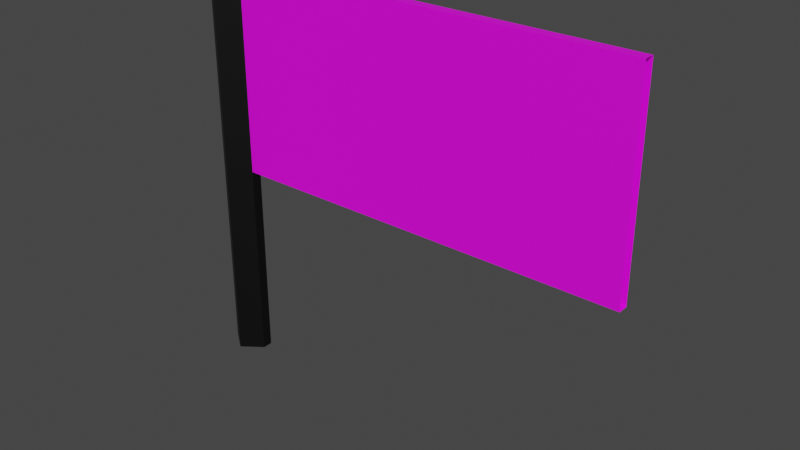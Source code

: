 # Source: flag.blend  (saved by Blender 3.2.14; exported with 4.5.12 LTS)
import bpy
from mathutils import Matrix  # noqa: F401  (used for matrix-valued properties, if any)

bpy.ops.wm.read_factory_settings(use_empty=True)
scene = bpy.context.scene
scene.name = 'Scene'

# ---- images (referenced by path relative to the original .blend; pixels are not part of the script)
import os
ASSET_DIR = os.environ.get("B2B_ASSET_DIR", "")  # directory of the original .blend (textures are referenced by path, not embedded)
HERE = os.path.dirname(os.path.abspath(__file__))  # packed textures are extracted next to this script under _unpacked/

def load_image(name, relpath, width, height, colorspace="sRGB"):
    """Load a texture the original file referenced (path relative to the .blend, or extracted next to this script)."""
    p = next((c for c in (os.path.join(HERE, relpath), os.path.join(ASSET_DIR, relpath)) if relpath and os.path.exists(c)), "")
    if p:
        img = bpy.data.images.load(p, check_existing=True)
        img.name = name
    else:  # same state as the original file: an image datablock whose file is absent (Cycles renders it pink)
        img = bpy.data.images.new(name, width, height)
        img.source = "FILE"
        img.filepath = "//" + (relpath or name)
    img.colorspace_settings.name = colorspace
    return img
img_goal = load_image('Goal', 'Goal.png', 1024, 1024, 'sRGB')

# ---- materials (node trees are filled in below, after node groups)
mat_pole = bpy.data.materials.new('Pole')
mat_pole.use_transparent_shadow = False
mat_flag = bpy.data.materials.new('Flag')
mat_flag.use_transparent_shadow = False

# ---- material node trees
mat_pole.use_nodes = True; mat_pole.node_tree.nodes.clear()
_N = mat_pole.node_tree.nodes; _L = mat_pole.node_tree.links
n0 = _N.new('ShaderNodeBsdfPrincipled'); n0.name = 'Principled BSDF'; n0.location = (10, 300)
n0.distribution = 'GGX'
n0.subsurface_method = 'RANDOM_WALK_SKIN'
n0.inputs[0].default_value = (0.0, 0.0, 0.0, 1.0)
n0.inputs[3].default_value = 1.45
n0.inputs[27].default_value = (0.0, 0.0, 0.0, 1.0)
n0.inputs[28].default_value = 1.0
n1 = _N.new('ShaderNodeOutputMaterial'); n1.name = 'Material Output'; n1.location = (300, 300)
_L.new(n0.outputs[0], n1.inputs[0])
n1.is_active_output = True
mat_flag.use_nodes = True; mat_flag.node_tree.nodes.clear()
_N = mat_flag.node_tree.nodes; _L = mat_flag.node_tree.links
n0 = _N.new('ShaderNodeBsdfPrincipled'); n0.name = 'Principled BSDF'; n0.location = (10, 300)
n0.distribution = 'GGX'
n0.subsurface_method = 'RANDOM_WALK_SKIN'
n0.inputs[3].default_value = 1.45
n0.inputs[27].default_value = (0.0, 0.0, 0.0, 1.0)
n0.inputs[28].default_value = 1.0
n1 = _N.new('ShaderNodeOutputMaterial'); n1.name = 'Material Output'; n1.location = (300, 300)
n2 = _N.new('ShaderNodeTexImage'); n2.name = 'Image Texture'; n2.location = (-280, 280)
n2.image = img_goal
_L.new(n0.outputs[0], n1.inputs[0])
_L.new(n2.outputs[0], n0.inputs[0])
n1.is_active_output = True

# ---- world
world_world = bpy.data.worlds.new('World'); scene.world = world_world
world_world.use_nodes = True; world_world.node_tree.nodes.clear()
_N = world_world.node_tree.nodes; _L = world_world.node_tree.links
n0 = _N.new('ShaderNodeOutputWorld'); n0.name = 'World Output'; n0.location = (300, 300)
n1 = _N.new('ShaderNodeBackground'); n1.name = 'Background'; n1.location = (10, 300)
n1.inputs[0].default_value = (0.05088, 0.05088, 0.05088, 1.0)
_L.new(n1.outputs[0], n0.inputs[0])
n0.is_active_output = True
world_world.color = (0.05088, 0.05088, 0.05088)
world_world.use_sun_shadow = False
world_world.sun_shadow_jitter_overblur = 0.0

# ---- meshes
me_goal = bpy.data.meshes.new('Goal')
me_goal.from_pydata([(0.0, 0.1, 0.0), (0.0, 0.1, 2.0), (0.1, 0.025, 0.0), (0.1, 0.025, 2.0), (0.1, -0.025, 0.0), (0.1, -0.025, 2.0), (0.0, -0.1, 0.0), (0.0, -0.1, 2.0), (-0.1, -0.025, 0.0), (-0.1, -0.025, 2.0), (-0.1, 0.025, 0.0), (-0.1, 0.025, 2.0), (2.1, 0.025, 1.0), (2.1, 0.025, 2.0), (0.0, 0.1, 1.0), (0.1, 0.025, 1.0), (0.1, -0.025, 1.0), (0.0, -0.1, 1.0), (-0.1, -0.025, 1.0), (-0.1, 0.025, 1.0), (2.035, 0.025, 1.0), (1.971, 0.025, 1.0), (1.906, 0.025, 1.0), (1.842, 0.025, 1.0), (1.777, 0.025, 1.0), (1.713, 0.025, 1.0), (1.648, 0.025, 1.0), (1.584, 0.025, 1.0), (1.519, 0.025, 1.0), (1.455, 0.025, 1.0), (1.39, 0.025, 1.0), (1.326, 0.025, 1.0), (1.261, 0.025, 1.0), (1.197, 0.025, 1.0), (1.132, 0.025, 1.0), (1.068, 0.025, 1.0), (1.003, 0.025, 1.0), (0.9387, 0.025, 1.0), (0.8742, 0.025, 1.0), (0.8097, 0.025, 1.0), (0.7452, 0.025, 1.0), (0.6806, 0.025, 1.0), (0.6161, 0.025, 1.0), (0.5516, 0.025, 1.0), (0.4871, 0.025, 1.0), (0.4226, 0.025, 1.0), (0.3581, 0.025, 1.0), (0.2935, 0.025, 1.0), (0.229, 0.025, 1.0), (0.1645, 0.025, 1.0), (2.035, 0.025, 2.0), (1.971, 0.025, 2.0), (1.906, 0.025, 2.0), (1.842, 0.025, 2.0), (1.777, 0.025, 2.0), (1.713, 0.025, 2.0), (1.648, 0.025, 2.0), (1.584, 0.025, 2.0), (1.519, 0.025, 2.0), (1.455, 0.025, 2.0), (1.39, 0.025, 2.0), (1.326, 0.025, 2.0), (1.261, 0.025, 2.0), (1.197, 0.025, 2.0), (1.132, 0.025, 2.0), (1.068, 0.025, 2.0), (1.003, 0.025, 2.0), (0.9387, 0.025, 2.0), (0.8742, 0.025, 2.0), (0.8097, 0.025, 2.0), (0.7452, 0.025, 2.0), (0.6806, 0.025, 2.0), (0.6161, 0.025, 2.0), (0.5516, 0.025, 2.0), (0.4871, 0.025, 2.0), (0.4226, 0.025, 2.0), (0.3581, 0.025, 2.0), (0.2935, 0.025, 2.0), (0.229, 0.025, 2.0), (0.1645, 0.025, 2.0), (2.1, -0.025, 1.0), (2.1, -0.025, 2.0), (2.035, -0.025, 1.0), (1.971, -0.025, 1.0), (1.906, -0.025, 1.0), (1.842, -0.025, 1.0), (1.777, -0.025, 1.0), (1.713, -0.025, 1.0), (1.648, -0.025, 1.0), (1.584, -0.025, 1.0), (1.519, -0.025, 1.0), (1.455, -0.025, 1.0), (1.39, -0.025, 1.0), (1.326, -0.025, 1.0), (1.261, -0.025, 1.0), (1.197, -0.025, 1.0), (1.132, -0.025, 1.0), (1.068, -0.025, 1.0), (1.003, -0.025, 1.0), (0.9387, -0.025, 1.0), (0.8742, -0.025, 1.0), (0.8097, -0.025, 1.0), (0.7452, -0.025, 1.0), (0.6806, -0.025, 1.0), (0.6161, -0.025, 1.0), (0.5516, -0.025, 1.0), (0.4871, -0.025, 1.0), (0.4226, -0.025, 1.0), (0.3581, -0.025, 1.0), (0.2935, -0.025, 1.0), (0.229, -0.025, 1.0), (0.1645, -0.025, 1.0), (2.035, -0.025, 2.0), (1.971, -0.025, 2.0), (1.906, -0.025, 2.0), (1.842, -0.025, 2.0), (1.777, -0.025, 2.0), (1.713, -0.025, 2.0), (1.648, -0.025, 2.0), (1.584, -0.025, 2.0), (1.519, -0.025, 2.0), (1.455, -0.025, 2.0), (1.39, -0.025, 2.0), (1.326, -0.025, 2.0), (1.261, -0.025, 2.0), (1.197, -0.025, 2.0), (1.132, -0.025, 2.0), (1.068, -0.025, 2.0), (1.003, -0.025, 2.0), (0.9387, -0.025, 2.0), (0.8742, -0.025, 2.0), (0.8097, -0.025, 2.0), (0.7452, -0.025, 2.0), (0.6806, -0.025, 2.0), (0.6161, -0.025, 2.0), (0.5516, -0.025, 2.0), (0.4871, -0.025, 2.0), (0.4226, -0.025, 2.0), (0.3581, -0.025, 2.0), (0.2935, -0.025, 2.0), (0.229, -0.025, 2.0), (0.1645, -0.025, 2.0), (0.0, 0.1, 1.5), (2.1, 0.025, 1.5), (0.1, 0.025, 1.5), (0.1, -0.025, 1.5), (0.0, -0.1, 1.5), (-0.1, -0.025, 1.5), (-0.1, 0.025, 1.5), (2.1, -0.025, 1.5), (0.1645, 0.025, 1.5), (0.229, 0.025, 1.5), (0.2935, 0.025, 1.5), (0.3581, 0.025, 1.5), (0.4226, 0.025, 1.5), (0.4871, 0.025, 1.5), (0.5516, 0.025, 1.5), (0.6161, 0.025, 1.5), (0.6806, 0.025, 1.5), (0.7452, 0.025, 1.5), (0.8097, 0.025, 1.5), (0.8742, 0.025, 1.5), (0.9387, 0.025, 1.5), (1.003, 0.025, 1.5), (1.068, 0.025, 1.5), (1.132, 0.025, 1.5), (1.197, 0.025, 1.5), (1.261, 0.025, 1.5), (1.326, 0.025, 1.5), (1.39, 0.025, 1.5), (1.455, 0.025, 1.5), (1.519, 0.025, 1.5), (1.584, 0.025, 1.5), (1.648, 0.025, 1.5), (1.713, 0.025, 1.5), (1.777, 0.025, 1.5), (1.842, 0.025, 1.5), (1.906, 0.025, 1.5), (1.971, 0.025, 1.5), (2.035, 0.025, 1.5), (0.1645, -0.025, 1.5), (0.229, -0.025, 1.5), (0.2935, -0.025, 1.5), (0.3581, -0.025, 1.5), (0.4226, -0.025, 1.5), (0.4871, -0.025, 1.5), (0.5516, -0.025, 1.5), (0.6161, -0.025, 1.5), (0.6806, -0.025, 1.5), (0.7452, -0.025, 1.5), (0.8097, -0.025, 1.5), (0.8742, -0.025, 1.5), (0.9387, -0.025, 1.5), (1.003, -0.025, 1.5), (1.068, -0.025, 1.5), (1.132, -0.025, 1.5), (1.197, -0.025, 1.5), (1.261, -0.025, 1.5), (1.326, -0.025, 1.5), (1.39, -0.025, 1.5), (1.455, -0.025, 1.5), (1.519, -0.025, 1.5), (1.584, -0.025, 1.5), (1.648, -0.025, 1.5), (1.713, -0.025, 1.5), (1.777, -0.025, 1.5), (1.842, -0.025, 1.5), (1.906, -0.025, 1.5), (1.971, -0.025, 1.5), (2.035, -0.025, 1.5)], [], [(142, 1, 3, 144), (16, 4, 2, 15), (145, 5, 7, 146), (146, 7, 9, 147), (4, 6, 0, 2), (6, 8, 10, 0), (148, 11, 1, 142), (150, 49, 15, 144), (7, 5, 3, 1), (10, 19, 14, 0), (9, 7, 1, 11), (6, 17, 18, 8), (4, 16, 17, 6), (141, 79, 3, 5), (0, 14, 15, 2), (8, 18, 19, 10), (49, 111, 16, 15), (179, 50, 13, 143), (209, 149, 81, 112), (150, 79, 78, 151), (151, 78, 77, 152), (152, 77, 76, 153), (153, 76, 75, 154), (154, 75, 74, 155), (155, 74, 73, 156), (156, 73, 72, 157), (157, 72, 71, 158), (158, 71, 70, 159), (159, 70, 69, 160), (160, 69, 68, 161), (161, 68, 67, 162), (162, 67, 66, 163), (163, 66, 65, 164), (164, 65, 64, 165), (165, 64, 63, 166), (166, 63, 62, 167), (167, 62, 61, 168), (168, 61, 60, 169), (169, 60, 59, 170), (170, 59, 58, 171), (171, 58, 57, 172), (172, 57, 56, 173), (173, 56, 55, 174), (174, 55, 54, 175), (175, 54, 53, 176), (176, 53, 52, 177), (177, 52, 51, 178), (178, 51, 50, 179), (180, 181, 140, 141), (181, 182, 139, 140), (182, 183, 138, 139), (183, 184, 137, 138), (184, 185, 136, 137), (185, 186, 135, 136), (186, 187, 134, 135), (187, 188, 133, 134), (188, 189, 132, 133), (189, 190, 131, 132), (190, 191, 130, 131), (191, 192, 129, 130), (192, 193, 128, 129), (193, 194, 127, 128), (194, 195, 126, 127), (195, 196, 125, 126), (196, 197, 124, 125), (197, 198, 123, 124), (198, 199, 122, 123), (199, 200, 121, 122), (200, 201, 120, 121), (201, 202, 119, 120), (202, 203, 118, 119), (203, 204, 117, 118), (204, 205, 116, 117), (205, 206, 115, 116), (206, 207, 114, 115), (207, 208, 113, 114), (208, 209, 112, 113), (65, 66, 128, 127), (40, 39, 101, 102), (66, 67, 129, 128), (41, 40, 102, 103), (67, 68, 130, 129), (42, 41, 103, 104), (68, 69, 131, 130), (43, 42, 104, 105), (69, 70, 132, 131), (44, 43, 105, 106), (70, 71, 133, 132), (45, 44, 106, 107), (71, 72, 134, 133), (46, 45, 107, 108), (20, 12, 80, 82), (72, 73, 135, 134), (47, 46, 108, 109), (21, 20, 82, 83), (73, 74, 136, 135), (48, 47, 109, 110), (22, 21, 83, 84), (74, 75, 137, 136), (49, 48, 110, 111), (23, 22, 84, 85), (75, 76, 138, 137), (13, 50, 112, 81), (24, 23, 85, 86), (76, 77, 139, 138), (50, 51, 113, 112), (25, 24, 86, 87), (77, 78, 140, 139), (51, 52, 114, 113), (26, 25, 87, 88), (78, 79, 141, 140), (52, 53, 115, 114), (27, 26, 88, 89), (180, 141, 5, 145), (53, 54, 116, 115), (28, 27, 89, 90), (54, 55, 117, 116), (29, 28, 90, 91), (55, 56, 118, 117), (30, 29, 91, 92), (56, 57, 119, 118), (31, 30, 92, 93), (57, 58, 120, 119), (32, 31, 93, 94), (58, 59, 121, 120), (33, 32, 94, 95), (59, 60, 122, 121), (34, 33, 95, 96), (60, 61, 123, 122), (35, 34, 96, 97), (61, 62, 124, 123), (36, 35, 97, 98), (62, 63, 125, 124), (37, 36, 98, 99), (63, 64, 126, 125), (38, 37, 99, 100), (64, 65, 127, 126), (39, 38, 100, 101), (111, 180, 145, 16), (83, 82, 209, 208), (84, 83, 208, 207), (85, 84, 207, 206), (86, 85, 206, 205), (87, 86, 205, 204), (88, 87, 204, 203), (89, 88, 203, 202), (90, 89, 202, 201), (91, 90, 201, 200), (92, 91, 200, 199), (93, 92, 199, 198), (94, 93, 198, 197), (95, 94, 197, 196), (96, 95, 196, 195), (97, 96, 195, 194), (98, 97, 194, 193), (99, 98, 193, 192), (100, 99, 192, 191), (101, 100, 191, 190), (102, 101, 190, 189), (103, 102, 189, 188), (104, 103, 188, 187), (105, 104, 187, 186), (106, 105, 186, 185), (107, 106, 185, 184), (108, 107, 184, 183), (109, 108, 183, 182), (110, 109, 182, 181), (111, 110, 181, 180), (21, 178, 179, 20), (22, 177, 178, 21), (23, 176, 177, 22), (24, 175, 176, 23), (25, 174, 175, 24), (26, 173, 174, 25), (27, 172, 173, 26), (28, 171, 172, 27), (29, 170, 171, 28), (30, 169, 170, 29), (31, 168, 169, 30), (32, 167, 168, 31), (33, 166, 167, 32), (34, 165, 166, 33), (35, 164, 165, 34), (36, 163, 164, 35), (37, 162, 163, 36), (38, 161, 162, 37), (39, 160, 161, 38), (40, 159, 160, 39), (41, 158, 159, 40), (42, 157, 158, 41), (43, 156, 157, 42), (44, 155, 156, 43), (45, 154, 155, 44), (46, 153, 154, 45), (47, 152, 153, 46), (48, 151, 152, 47), (49, 150, 151, 48), (82, 80, 149, 209), (20, 179, 143, 12), (79, 150, 144, 3), (19, 148, 142, 14), (17, 146, 147, 18), (16, 145, 146, 17), (14, 142, 144, 15)])
me_goal.polygons.foreach_set('material_index', [0, 0, 0, 0, 0, 0, 0, 1, 0, 0, 0, 0, 0, 1, 0, 0, 1, 1, 1, 1, 1, 1, 1, 1, 1, 1, 1, 1, 1, 1, 1, 1, 1, 1, 1, 1, 1, 1, 1, 1, 1, 1, 1, 1, 1, 1, 1, 1, 1, 1, 1, 1, 1, 1, 1, 1, 1, 1, 1, 1, 1, 1, 1, 1, 1, 1, 1, 1, 1, 1, 1, 1, 1, 1, 1, 1, 1, 1, 1, 1, 1, 1, 1, 1, 1, 1, 1, 1, 1, 1, 1, 1, 1, 1, 1, 1, 1, 1, 1, 1, 1, 1, 1, 1, 1, 1, 1, 1, 1, 1, 1, 1, 1, 1, 1, 1, 1, 1, 1, 1, 1, 1, 1, 1, 1, 1, 1, 1, 1, 1, 1, 1, 1, 1, 1, 1, 1, 1, 1, 1, 1, 1, 1, 1, 1, 1, 1, 1, 1, 1, 1, 1, 1, 1, 1, 1, 1, 1, 1, 1, 1, 1, 1, 1, 1, 1, 1, 1, 1, 1, 1, 1, 1, 1, 1, 1, 1, 1, 1, 1, 1, 1, 1, 1, 1, 1, 1, 1, 1, 1, 1, 1, 1, 1, 1, 1, 1, 1, 1, 1, 0, 0, 0, 0])
_uv = me_goal.uv_layers.new(name='UVMap')
_uv.uv.foreach_set('vector', [1.0, 0.875, 1.0, 1.0, 0.8333, 1.0, 0.8333, 0.875, 0.6667, 0.75, 0.6667, 0.5, 0.8333, 0.5, 0.8333, 0.75, 0.6667, 0.875, 0.6667, 1.0, 0.5, 1.0, 0.5, 0.875, 0.5, 0.875, 0.5, 1.0, 0.3333, 1.0, 0.3333, 0.875, 0.6667, 0.5, 0.5, 0.5, 1.0, 0.5, 0.8333, 0.5, 0.5, 0.5, 0.3333, 0.5, 0.1667, 0.5, -8.941e-08, 0.5, 0.1667, 0.875, 0.1667, 1.0, -8.941e-08, 1.0, -8.941e-08, 0.875, 0.9626, 0.2525, 0.9626, 0.005284, 0.9945, 0.005284, 0.9945, 0.2525, 0.5, 1.0, 0.6667, 1.0, 0.8333, 1.0, 1.0, 1.0, 0.1667, 0.5, 0.1667, 0.75, -8.941e-08, 0.75, -8.941e-08, 0.5, 0.3333, 1.0, 0.5, 1.0, -8.941e-08, 1.0, 0.1667, 1.0, 0.5, 0.5, 0.5, 0.75, 0.3333, 0.75, 0.3333, 0.5, 0.6667, 0.5, 0.6667, 0.75, 0.5, 0.75, 0.5, 0.5, 0.02085, 0.9822, 0.02088, 0.9822, 0.02088, 0.9823, 0.02085, 0.9823, 1.0, 0.5, 1.0, 0.75, 0.8333, 0.75, 0.8333, 0.5, 0.3333, 0.5, 0.3333, 0.75, 0.1667, 0.75, 0.1667, 0.5, 0.02081, 0.9822, 0.02085, 0.9822, 0.02085, 0.9823, 0.02081, 0.9823, 0.03739, 0.2525, 0.03739, 0.4998, 0.005484, 0.4998, 0.005482, 0.2525, 0.9626, 0.7475, 0.9945, 0.7475, 0.9945, 0.9947, 0.9626, 0.9947, 0.9626, 0.2525, 0.9626, 0.4998, 0.9307, 0.4998, 0.9307, 0.2525, 0.9307, 0.2525, 0.9307, 0.4998, 0.8988, 0.4998, 0.8988, 0.2525, 0.8988, 0.2525, 0.8988, 0.4998, 0.8669, 0.4998, 0.8669, 0.2525, 0.8669, 0.2525, 0.8669, 0.4998, 0.835, 0.4998, 0.835, 0.2525, 0.835, 0.2525, 0.835, 0.4998, 0.8031, 0.4998, 0.8031, 0.2525, 0.8031, 0.2525, 0.8031, 0.4998, 0.7712, 0.4998, 0.7712, 0.2525, 0.7712, 0.2525, 0.7712, 0.4998, 0.7393, 0.4998, 0.7393, 0.2525, 0.7393, 0.2525, 0.7393, 0.4998, 0.7074, 0.4998, 0.7074, 0.2525, 0.7074, 0.2525, 0.7074, 0.4998, 0.6755, 0.4998, 0.6755, 0.2525, 0.6755, 0.2525, 0.6755, 0.4998, 0.6436, 0.4998, 0.6436, 0.2525, 0.6436, 0.2525, 0.6436, 0.4998, 0.6117, 0.4998, 0.6117, 0.2525, 0.6117, 0.2525, 0.6117, 0.4998, 0.5798, 0.4998, 0.5798, 0.2525, 0.5798, 0.2525, 0.5798, 0.4998, 0.5479, 0.4998, 0.5479, 0.2525, 0.5479, 0.2525, 0.5479, 0.4998, 0.516, 0.4998, 0.516, 0.2525, 0.516, 0.2525, 0.516, 0.4998, 0.484, 0.4998, 0.484, 0.2525, 0.484, 0.2525, 0.484, 0.4998, 0.4521, 0.4998, 0.4521, 0.2525, 0.4521, 0.2525, 0.4521, 0.4998, 0.4202, 0.4998, 0.4202, 0.2525, 0.4202, 0.2525, 0.4202, 0.4998, 0.3883, 0.4998, 0.3883, 0.2525, 0.3883, 0.2525, 0.3883, 0.4998, 0.3564, 0.4998, 0.3564, 0.2525, 0.3564, 0.2525, 0.3564, 0.4998, 0.3245, 0.4998, 0.3245, 0.2525, 0.3245, 0.2525, 0.3245, 0.4998, 0.2926, 0.4998, 0.2926, 0.2525, 0.2926, 0.2525, 0.2926, 0.4998, 0.2607, 0.4998, 0.2607, 0.2525, 0.2607, 0.2525, 0.2607, 0.4998, 0.2288, 0.4998, 0.2288, 0.2525, 0.2288, 0.2525, 0.2288, 0.4998, 0.1969, 0.4998, 0.1969, 0.2525, 0.1969, 0.2525, 0.1969, 0.4998, 0.165, 0.4998, 0.165, 0.2525, 0.165, 0.2525, 0.165, 0.4998, 0.1331, 0.4998, 0.1331, 0.2525, 0.1331, 0.2525, 0.1331, 0.4998, 0.1012, 0.4998, 0.1012, 0.2525, 0.1012, 0.2525, 0.1012, 0.4998, 0.06929, 0.4998, 0.06929, 0.2525, 0.06929, 0.2525, 0.06929, 0.4998, 0.03739, 0.4998, 0.03739, 0.2525, 0.03739, 0.7475, 0.06929, 0.7475, 0.06929, 0.9947, 0.03739, 0.9947, 0.06929, 0.7475, 0.1012, 0.7475, 0.1012, 0.9947, 0.06929, 0.9947, 0.1012, 0.7475, 0.1331, 0.7475, 0.1331, 0.9947, 0.1012, 0.9947, 0.1331, 0.7475, 0.165, 0.7475, 0.165, 0.9947, 0.1331, 0.9947, 0.165, 0.7475, 0.1969, 0.7475, 0.1969, 0.9947, 0.165, 0.9947, 0.1969, 0.7475, 0.2288, 0.7475, 0.2288, 0.9947, 0.1969, 0.9947, 0.2288, 0.7475, 0.2607, 0.7475, 0.2607, 0.9947, 0.2288, 0.9947, 0.2607, 0.7475, 0.2926, 0.7475, 0.2926, 0.9947, 0.2607, 0.9947, 0.2926, 0.7475, 0.3245, 0.7475, 0.3245, 0.9947, 0.2926, 0.9947, 0.3245, 0.7475, 0.3564, 0.7475, 0.3564, 0.9947, 0.3245, 0.9947, 0.3564, 0.7475, 0.3883, 0.7475, 0.3883, 0.9947, 0.3564, 0.9947, 0.3883, 0.7475, 0.4202, 0.7475, 0.4202, 0.9947, 0.3883, 0.9947, 0.4202, 0.7475, 0.4521, 0.7475, 0.4521, 0.9947, 0.4202, 0.9947, 0.4521, 0.7475, 0.484, 0.7475, 0.484, 0.9947, 0.4521, 0.9947, 0.484, 0.7475, 0.516, 0.7475, 0.516, 0.9947, 0.484, 0.9947, 0.516, 0.7475, 0.5479, 0.7475, 0.5479, 0.9947, 0.516, 0.9947, 0.5479, 0.7475, 0.5798, 0.7475, 0.5798, 0.9947, 0.5479, 0.9947, 0.5798, 0.7475, 0.6117, 0.7475, 0.6117, 0.9947, 0.5798, 0.9947, 0.6117, 0.7475, 0.6436, 0.7475, 0.6436, 0.9947, 0.6117, 0.9947, 0.6436, 0.7475, 0.6755, 0.7475, 0.6755, 0.9947, 0.6436, 0.9947, 0.6755, 0.7475, 0.7074, 0.7475, 0.7074, 0.9947, 0.6755, 0.9947, 0.7074, 0.7475, 0.7393, 0.7475, 0.7393, 0.9947, 0.7074, 0.9947, 0.7393, 0.7475, 0.7712, 0.7475, 0.7712, 0.9947, 0.7393, 0.9947, 0.7712, 0.7475, 0.8031, 0.7475, 0.8031, 0.9947, 0.7712, 0.9947, 0.8031, 0.7475, 0.835, 0.7475, 0.835, 0.9947, 0.8031, 0.9947, 0.835, 0.7475, 0.8669, 0.7475, 0.8669, 0.9947, 0.835, 0.9947, 0.8669, 0.7475, 0.8988, 0.7475, 0.8988, 0.9947, 0.8669, 0.9947, 0.8988, 0.7475, 0.9307, 0.7475, 0.9307, 0.9947, 0.8988, 0.9947, 0.9307, 0.7475, 0.9626, 0.7475, 0.9626, 0.9947, 0.9307, 0.9947, 0.02088, 0.9819, 0.02088, 0.982, 0.02085, 0.982, 0.02085, 0.9819, 0.02081, 0.982, 0.02081, 0.982, 0.02085, 0.982, 0.02085, 0.982, 0.02088, 0.982, 0.02088, 0.982, 0.02085, 0.982, 0.02085, 0.982, 0.02081, 0.9821, 0.02081, 0.982, 0.02085, 0.982, 0.02085, 0.9821, 0.02088, 0.982, 0.02088, 0.982, 0.02085, 0.982, 0.02085, 0.982, 0.02081, 0.9821, 0.02081, 0.9821, 0.02085, 0.9821, 0.02085, 0.9821, 0.02088, 0.982, 0.02088, 0.982, 0.02085, 0.982, 0.02085, 0.982, 0.02081, 0.9821, 0.02081, 0.9821, 0.02085, 0.9821, 0.02085, 0.9821, 0.02088, 0.982, 0.02088, 0.982, 0.02085, 0.982, 0.02085, 0.982, 0.02081, 0.9821, 0.02081, 0.9821, 0.02085, 0.9821, 0.02085, 0.9821, 0.02088, 0.982, 0.02088, 0.9821, 0.02085, 0.9821, 0.02085, 0.982, 0.02081, 0.9821, 0.02081, 0.9821, 0.02085, 0.9821, 0.02085, 0.9821, 0.02088, 0.9821, 0.02088, 0.9821, 0.02085, 0.9821, 0.02085, 0.9821, 0.02081, 0.9822, 0.02081, 0.9821, 0.02085, 0.9821, 0.02085, 0.9822, 0.02081, 0.9816, 0.02081, 0.9816, 0.02085, 0.9816, 0.02085, 0.9816, 0.02088, 0.9821, 0.02088, 0.9821, 0.02085, 0.9821, 0.02085, 0.9821, 0.02081, 0.9822, 0.02081, 0.9822, 0.02085, 0.9822, 0.02085, 0.9822, 0.02081, 0.9816, 0.02081, 0.9816, 0.02085, 0.9816, 0.02085, 0.9816, 0.02088, 0.9821, 0.02088, 0.9821, 0.02085, 0.9821, 0.02085, 0.9821, 0.02081, 0.9822, 0.02081, 0.9822, 0.02085, 0.9822, 0.02085, 0.9822, 0.02081, 0.9816, 0.02081, 0.9816, 0.02085, 0.9816, 0.02085, 0.9816, 0.02088, 0.9821, 0.02088, 0.9821, 0.02085, 0.9821, 0.02085, 0.9821, 0.02081, 0.9822, 0.02081, 0.9822, 0.02085, 0.9822, 0.02085, 0.9822, 0.02081, 0.9817, 0.02081, 0.9816, 0.02085, 0.9816, 0.02085, 0.9817, 0.02088, 0.9821, 0.02088, 0.9822, 0.02085, 0.9822, 0.02085, 0.9821, 0.02088, 0.9816, 0.02088, 0.9816, 0.02085, 0.9816, 0.02085, 0.9816, 0.02081, 0.9817, 0.02081, 0.9817, 0.02085, 0.9817, 0.02085, 0.9817, 0.02088, 0.9822, 0.02088, 0.9822, 0.02085, 0.9822, 0.02085, 0.9822, 0.02088, 0.9816, 0.02088, 0.9816, 0.02085, 0.9816, 0.02085, 0.9816, 0.02081, 0.9817, 0.02081, 0.9817, 0.02085, 0.9817, 0.02085, 0.9817, 0.02088, 0.9822, 0.02088, 0.9822, 0.02085, 0.9822, 0.02085, 0.9822, 0.02088, 0.9816, 0.02088, 0.9816, 0.02085, 0.9816, 0.02085, 0.9816, 0.02081, 0.9817, 0.02081, 0.9817, 0.02085, 0.9817, 0.02085, 0.9817, 0.02088, 0.9822, 0.02088, 0.9822, 0.02085, 0.9822, 0.02085, 0.9822, 0.02088, 0.9816, 0.02088, 0.9817, 0.02085, 0.9817, 0.02085, 0.9816, 0.02081, 0.9818, 0.02081, 0.9817, 0.02085, 0.9817, 0.02085, 0.9818, 0.03739, 0.7475, 0.03739, 0.9947, 0.005481, 0.9947, 0.005482, 0.7475, 0.02088, 0.9817, 0.02088, 0.9817, 0.02085, 0.9817, 0.02085, 0.9817, 0.02081, 0.9818, 0.02081, 0.9818, 0.02085, 0.9818, 0.02085, 0.9818, 0.02088, 0.9817, 0.02088, 0.9817, 0.02085, 0.9817, 0.02085, 0.9817, 0.02081, 0.9818, 0.02081, 0.9818, 0.02085, 0.9818, 0.02085, 0.9818, 0.02088, 0.9817, 0.02088, 0.9817, 0.02085, 0.9817, 0.02085, 0.9817, 0.02081, 0.9818, 0.02081, 0.9818, 0.02085, 0.9818, 0.02085, 0.9818, 0.02088, 0.9817, 0.02088, 0.9818, 0.02085, 0.9818, 0.02085, 0.9817, 0.02081, 0.9818, 0.02081, 0.9818, 0.02085, 0.9818, 0.02085, 0.9818, 0.02088, 0.9818, 0.02088, 0.9818, 0.02085, 0.9818, 0.02085, 0.9818, 0.02081, 0.9819, 0.02081, 0.9818, 0.02085, 0.9818, 0.02085, 0.9819, 0.02088, 0.9818, 0.02088, 0.9818, 0.02085, 0.9818, 0.02085, 0.9818, 0.02081, 0.9819, 0.02081, 0.9819, 0.02085, 0.9819, 0.02085, 0.9819, 0.02088, 0.9818, 0.02088, 0.9818, 0.02085, 0.9818, 0.02085, 0.9818, 0.02081, 0.9819, 0.02081, 0.9819, 0.02085, 0.9819, 0.02085, 0.9819, 0.02088, 0.9818, 0.02088, 0.9818, 0.02085, 0.9818, 0.02085, 0.9818, 0.02081, 0.9819, 0.02081, 0.9819, 0.02085, 0.9819, 0.02085, 0.9819, 0.02088, 0.9818, 0.02088, 0.9819, 0.02085, 0.9819, 0.02085, 0.9818, 0.02081, 0.982, 0.02081, 0.9819, 0.02085, 0.9819, 0.02085, 0.982, 0.02088, 0.9819, 0.02088, 0.9819, 0.02085, 0.9819, 0.02085, 0.9819, 0.02081, 0.982, 0.02081, 0.982, 0.02085, 0.982, 0.02085, 0.982, 0.02088, 0.9819, 0.02088, 0.9819, 0.02085, 0.9819, 0.02085, 0.9819, 0.02081, 0.982, 0.02081, 0.982, 0.02085, 0.982, 0.02085, 0.982, 0.02088, 0.9819, 0.02088, 0.9819, 0.02085, 0.9819, 0.02085, 0.9819, 0.02081, 0.982, 0.02081, 0.982, 0.02085, 0.982, 0.02085, 0.982, 0.03739, 0.5002, 0.03739, 0.7475, 0.005482, 0.7475, 0.005484, 0.5002, 0.9307, 0.5002, 0.9626, 0.5002, 0.9626, 0.7475, 0.9307, 0.7475, 0.8988, 0.5002, 0.9307, 0.5002, 0.9307, 0.7475, 0.8988, 0.7475, 0.8669, 0.5002, 0.8988, 0.5002, 0.8988, 0.7475, 0.8669, 0.7475, 0.835, 0.5002, 0.8669, 0.5002, 0.8669, 0.7475, 0.835, 0.7475, 0.8031, 0.5002, 0.835, 0.5002, 0.835, 0.7475, 0.8031, 0.7475, 0.7712, 0.5002, 0.8031, 0.5002, 0.8031, 0.7475, 0.7712, 0.7475, 0.7393, 0.5002, 0.7712, 0.5002, 0.7712, 0.7475, 0.7393, 0.7475, 0.7074, 0.5002, 0.7393, 0.5002, 0.7393, 0.7475, 0.7074, 0.7475, 0.6755, 0.5002, 0.7074, 0.5002, 0.7074, 0.7475, 0.6755, 0.7475, 0.6436, 0.5002, 0.6755, 0.5002, 0.6755, 0.7475, 0.6436, 0.7475, 0.6117, 0.5002, 0.6436, 0.5002, 0.6436, 0.7475, 0.6117, 0.7475, 0.5798, 0.5002, 0.6117, 0.5002, 0.6117, 0.7475, 0.5798, 0.7475, 0.5479, 0.5002, 0.5798, 0.5002, 0.5798, 0.7475, 0.5479, 0.7475, 0.516, 0.5002, 0.5479, 0.5002, 0.5479, 0.7475, 0.516, 0.7475, 0.484, 0.5002, 0.516, 0.5002, 0.516, 0.7475, 0.484, 0.7475, 0.4521, 0.5002, 0.484, 0.5002, 0.484, 0.7475, 0.4521, 0.7475, 0.4202, 0.5002, 0.4521, 0.5002, 0.4521, 0.7475, 0.4202, 0.7475, 0.3883, 0.5002, 0.4202, 0.5002, 0.4202, 0.7475, 0.3883, 0.7475, 0.3564, 0.5002, 0.3883, 0.5002, 0.3883, 0.7475, 0.3564, 0.7475, 0.3245, 0.5002, 0.3564, 0.5002, 0.3564, 0.7475, 0.3245, 0.7475, 0.2926, 0.5002, 0.3245, 0.5002, 0.3245, 0.7475, 0.2926, 0.7475, 0.2607, 0.5002, 0.2926, 0.5002, 0.2926, 0.7475, 0.2607, 0.7475, 0.2288, 0.5002, 0.2607, 0.5002, 0.2607, 0.7475, 0.2288, 0.7475, 0.1969, 0.5002, 0.2288, 0.5002, 0.2288, 0.7475, 0.1969, 0.7475, 0.165, 0.5002, 0.1969, 0.5002, 0.1969, 0.7475, 0.165, 0.7475, 0.1331, 0.5002, 0.165, 0.5002, 0.165, 0.7475, 0.1331, 0.7475, 0.1012, 0.5002, 0.1331, 0.5002, 0.1331, 0.7475, 0.1012, 0.7475, 0.06929, 0.5002, 0.1012, 0.5002, 0.1012, 0.7475, 0.06929, 0.7475, 0.03739, 0.5002, 0.06929, 0.5002, 0.06929, 0.7475, 0.03739, 0.7475, 0.06929, 0.005284, 0.06929, 0.2525, 0.03739, 0.2525, 0.03739, 0.005284, 0.1012, 0.005284, 0.1012, 0.2525, 0.06929, 0.2525, 0.06929, 0.005284, 0.1331, 0.005283, 0.1331, 0.2525, 0.1012, 0.2525, 0.1012, 0.005284, 0.165, 0.005283, 0.165, 0.2525, 0.1331, 0.2525, 0.1331, 0.005283, 0.1969, 0.005283, 0.1969, 0.2525, 0.165, 0.2525, 0.165, 0.005283, 0.2288, 0.005283, 0.2288, 0.2525, 0.1969, 0.2525, 0.1969, 0.005283, 0.2607, 0.005283, 0.2607, 0.2525, 0.2288, 0.2525, 0.2288, 0.005283, 0.2926, 0.005283, 0.2926, 0.2525, 0.2607, 0.2525, 0.2607, 0.005283, 0.3245, 0.005283, 0.3245, 0.2525, 0.2926, 0.2525, 0.2926, 0.005283, 0.3564, 0.005283, 0.3564, 0.2525, 0.3245, 0.2525, 0.3245, 0.005283, 0.3883, 0.005283, 0.3883, 0.2525, 0.3564, 0.2525, 0.3564, 0.005283, 0.4202, 0.005283, 0.4202, 0.2525, 0.3883, 0.2525, 0.3883, 0.005283, 0.4521, 0.005283, 0.4521, 0.2525, 0.4202, 0.2525, 0.4202, 0.005283, 0.484, 0.005283, 0.484, 0.2525, 0.4521, 0.2525, 0.4521, 0.005283, 0.516, 0.005283, 0.516, 0.2525, 0.484, 0.2525, 0.484, 0.005283, 0.5479, 0.005283, 0.5479, 0.2525, 0.516, 0.2525, 0.516, 0.005283, 0.5798, 0.005283, 0.5798, 0.2525, 0.5479, 0.2525, 0.5479, 0.005283, 0.6117, 0.005283, 0.6117, 0.2525, 0.5798, 0.2525, 0.5798, 0.005283, 0.6436, 0.005283, 0.6436, 0.2525, 0.6117, 0.2525, 0.6117, 0.005283, 0.6755, 0.005283, 0.6755, 0.2525, 0.6436, 0.2525, 0.6436, 0.005283, 0.7074, 0.005283, 0.7074, 0.2525, 0.6755, 0.2525, 0.6755, 0.005283, 0.7393, 0.005283, 0.7393, 0.2525, 0.7074, 0.2525, 0.7074, 0.005283, 0.7712, 0.005283, 0.7712, 0.2525, 0.7393, 0.2525, 0.7393, 0.005283, 0.8031, 0.005283, 0.8031, 0.2525, 0.7712, 0.2525, 0.7712, 0.005283, 0.835, 0.005283, 0.835, 0.2525, 0.8031, 0.2525, 0.8031, 0.005283, 0.8669, 0.005284, 0.8669, 0.2525, 0.835, 0.2525, 0.835, 0.005283, 0.8988, 0.005284, 0.8988, 0.2525, 0.8669, 0.2525, 0.8669, 0.005284, 0.9307, 0.005284, 0.9307, 0.2525, 0.8988, 0.2525, 0.8988, 0.005284, 0.9626, 0.005284, 0.9626, 0.2525, 0.9307, 0.2525, 0.9307, 0.005284, 0.9626, 0.5002, 0.9945, 0.5002, 0.9945, 0.7475, 0.9626, 0.7475, 0.03739, 0.005284, 0.03739, 0.2525, 0.005482, 0.2525, 0.005481, 0.005284, 0.9626, 0.4998, 0.9626, 0.2525, 0.9945, 0.2525, 0.9945, 0.4998, 0.1667, 0.75, 0.1667, 0.875, -8.941e-08, 0.875, -8.941e-08, 0.75, 0.5, 0.75, 0.5, 0.875, 0.3333, 0.875, 0.3333, 0.75, 0.6667, 0.75, 0.6667, 0.875, 0.5, 0.875, 0.5, 0.75, 1.0, 0.75, 1.0, 0.875, 0.8333, 0.875, 0.8333, 0.75])
me_goal.materials.append(mat_pole)
me_goal.materials.append(mat_flag)
me_goal.use_remesh_fix_poles = True
me_goal.use_remesh_preserve_attributes = False
me_goal.update()

# ---- objects
ob_goal = bpy.data.objects.new('Goal', me_goal)

# ---- transforms, parenting, visibility, modifiers, constraints
ob_goal.location = (0.0, 0.0, 0.0)
_vg = ob_goal.vertex_groups.new(name='Bone')
_vg = ob_goal.vertex_groups.new(name='Bone.001')
_vg = ob_goal.vertex_groups.new(name='Bone.002')
_vg = ob_goal.vertex_groups.new(name='Bone.003')
_vg = ob_goal.vertex_groups.new(name='Bone.004')
_vg = ob_goal.vertex_groups.new(name='Bone.005')
_vg = ob_goal.vertex_groups.new(name='Bone.006')
_vg = ob_goal.vertex_groups.new(name='Bone.007')
_vg = ob_goal.vertex_groups.new(name='Bone.008')
_vg = ob_goal.vertex_groups.new(name='Bone.009')

# ---- collection membership
scene.collection.objects.link(ob_goal)

# ---- scene / render settings (as saved in the file)
scene.frame_start = 1; scene.frame_end = 30; scene.frame_set(10)
scene.render.engine = 'BLENDER_EEVEE_NEXT'
scene.cycles.sampling_pattern = 'TABULATED_SOBOL'
scene.cycles.use_light_tree = False
scene.view_settings.view_transform = 'Filmic'
bpy.context.view_layer.update()

# ---- added for rendering (the .blend has no active camera and no usable light): camera, sun
cam_auto = bpy.data.cameras.new('AutoCamera')
cam_auto.lens = 50.0
cam_auto.sensor_width = 36.0
cam_auto.clip_end = 1000.0
ob_auto_camera = bpy.data.objects.new('AutoCamera', cam_auto)
scene.collection.objects.link(ob_auto_camera)
ob_auto_camera.location = (3.75711, -3.30853, 3.20569)
ob_auto_camera.rotation_euler = (1.09748, -7.21219e-08, 0.694738)
scene.camera = ob_auto_camera
light_auto_sun = bpy.data.lights.new('AutoSun', 'SUN')
light_auto_sun.energy = 3.0
light_auto_sun.angle = 0.0523599
ob_auto_sun = bpy.data.objects.new('AutoSun', light_auto_sun)
scene.collection.objects.link(ob_auto_sun)
ob_auto_sun.rotation_euler = (0.872665, 0.174533, 0.523599)
bpy.context.view_layer.update()
